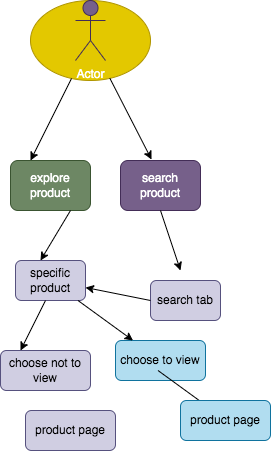

The diagram above was exported from draw.io. Its source (the exported page's mxGraphModel, read from the mxfile embedded in the PNG):
<mxGraphModel dx="320" dy="399" grid="1" gridSize="10" guides="1" tooltips="1" connect="0" arrows="0" fold="1" page="1" pageScale="1" pageWidth="827" pageHeight="1169" math="0" shadow="0">
  <root>
    <mxCell id="0" />
    <mxCell id="1" parent="0" />
    <mxCell id="2" value="" style="ellipse;whiteSpace=wrap;html=1;fillColor=#e3c800;fontColor=#000000;strokeColor=#B09500;" vertex="1" parent="1">
      <mxGeometry x="30" y="50" width="120" height="80" as="geometry" />
    </mxCell>
    <mxCell id="3" value="Actor" style="shape=umlActor;verticalLabelPosition=bottom;verticalAlign=top;html=1;outlineConnect=0;fillColor=#76608a;fontColor=#ffffff;strokeColor=#432D57;" vertex="1" parent="1">
      <mxGeometry x="75" y="50" width="30" height="60" as="geometry" />
    </mxCell>
    <mxCell id="4" value="" style="endArrow=classic;html=1;entryX=0.25;entryY=0;entryDx=0;entryDy=0;" edge="1" parent="1" source="2" target="6">
      <mxGeometry width="50" height="50" relative="1" as="geometry">
        <mxPoint x="70" y="140" as="sourcePoint" />
        <mxPoint x="40" y="200" as="targetPoint" />
      </mxGeometry>
    </mxCell>
    <mxCell id="5" value="" style="endArrow=classic;html=1;entryX=0.388;entryY=-0.02;entryDx=0;entryDy=0;entryPerimeter=0;" edge="1" parent="1" source="2" target="7">
      <mxGeometry width="50" height="50" relative="1" as="geometry">
        <mxPoint x="105" y="140" as="sourcePoint" />
        <mxPoint x="145" y="190" as="targetPoint" />
      </mxGeometry>
    </mxCell>
    <mxCell id="6" value="explore product" style="rounded=1;whiteSpace=wrap;html=1;fillColor=#6d8764;fontColor=#ffffff;strokeColor=#3A5431;" vertex="1" parent="1">
      <mxGeometry x="10" y="210" width="80" height="50" as="geometry" />
    </mxCell>
    <mxCell id="7" value="search product" style="rounded=1;whiteSpace=wrap;html=1;fillColor=#76608a;fontColor=#ffffff;strokeColor=#432D57;" vertex="1" parent="1">
      <mxGeometry x="120" y="210" width="80" height="50" as="geometry" />
    </mxCell>
    <mxCell id="8" value="" style="endArrow=classic;html=1;exitX=0.5;exitY=1;exitDx=0;exitDy=0;" edge="1" parent="1" source="7">
      <mxGeometry width="50" height="50" relative="1" as="geometry">
        <mxPoint x="180" y="330" as="sourcePoint" />
        <mxPoint x="180" y="320" as="targetPoint" />
      </mxGeometry>
    </mxCell>
    <mxCell id="9" value="&lt;font color=&quot;#000000&quot;&gt;search tab&lt;/font&gt;" style="rounded=1;whiteSpace=wrap;html=1;fillColor=#d0cee2;strokeColor=#56517e;" vertex="1" parent="1">
      <mxGeometry x="150" y="330" width="70" height="40" as="geometry" />
    </mxCell>
    <mxCell id="10" value="&lt;font color=&quot;#000000&quot;&gt;specific product&lt;/font&gt;" style="rounded=1;whiteSpace=wrap;html=1;fillColor=#d0cee2;strokeColor=#56517e;" vertex="1" parent="1">
      <mxGeometry x="15" y="310" width="70" height="40" as="geometry" />
    </mxCell>
    <mxCell id="12" value="" style="endArrow=classic;html=1;" edge="1" parent="1">
      <mxGeometry width="50" height="50" relative="1" as="geometry">
        <mxPoint x="70" y="260" as="sourcePoint" />
        <mxPoint x="40" y="310" as="targetPoint" />
      </mxGeometry>
    </mxCell>
    <mxCell id="13" value="" style="endArrow=classic;html=1;exitX=0.5;exitY=1;exitDx=0;exitDy=0;" edge="1" parent="1" target="10">
      <mxGeometry width="50" height="50" relative="1" as="geometry">
        <mxPoint x="150" y="350" as="sourcePoint" />
        <mxPoint x="170" y="410" as="targetPoint" />
      </mxGeometry>
    </mxCell>
    <mxCell id="15" value="" style="endArrow=classic;html=1;" edge="1" parent="1">
      <mxGeometry width="50" height="50" relative="1" as="geometry">
        <mxPoint x="45" y="350" as="sourcePoint" />
        <mxPoint x="20" y="400" as="targetPoint" />
      </mxGeometry>
    </mxCell>
    <mxCell id="16" value="&lt;font color=&quot;#000000&quot;&gt;choose not to view&lt;/font&gt;" style="rounded=1;whiteSpace=wrap;html=1;fillColor=#d0cee2;strokeColor=#56517e;" vertex="1" parent="1">
      <mxGeometry y="400" width="90" height="40" as="geometry" />
    </mxCell>
    <mxCell id="17" value="&lt;font color=&quot;#000000&quot;&gt;choose to view&lt;/font&gt;" style="rounded=1;whiteSpace=wrap;html=1;fillColor=#b1ddf0;strokeColor=#10739e;" vertex="1" parent="1">
      <mxGeometry x="115" y="390" width="90" height="40" as="geometry" />
    </mxCell>
    <mxCell id="18" value="" style="endArrow=classic;html=1;" edge="1" parent="1" source="10" target="17">
      <mxGeometry width="50" height="50" relative="1" as="geometry">
        <mxPoint x="120" y="360" as="sourcePoint" />
        <mxPoint x="95" y="420" as="targetPoint" />
      </mxGeometry>
    </mxCell>
    <mxCell id="19" value="" style="endArrow=classic;html=1;" edge="1" parent="1">
      <mxGeometry width="50" height="50" relative="1" as="geometry">
        <mxPoint x="157.5" y="420" as="sourcePoint" />
        <mxPoint x="212.5" y="460" as="targetPoint" />
      </mxGeometry>
    </mxCell>
    <mxCell id="20" value="&lt;font color=&quot;#000000&quot;&gt;product page&lt;/font&gt;" style="rounded=1;whiteSpace=wrap;html=1;fillColor=#b1ddf0;strokeColor=#10739e;" vertex="1" parent="1">
      <mxGeometry x="180" y="450" width="90" height="40" as="geometry" />
    </mxCell>
    <mxCell id="21" value="&lt;font color=&quot;#000000&quot;&gt;product page&lt;/font&gt;" style="rounded=1;whiteSpace=wrap;html=1;fillColor=#d0cee2;strokeColor=#56517e;" vertex="1" parent="1">
      <mxGeometry x="25" y="460" width="90" height="40" as="geometry" />
    </mxCell>
  </root>
</mxGraphModel>